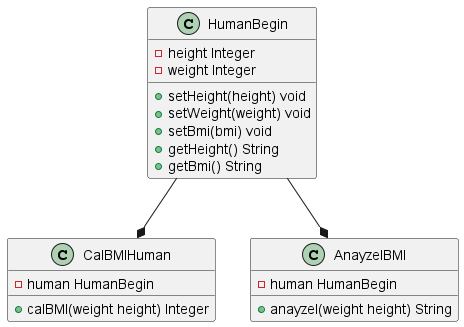

The diagram above was rendered by PlantUML. Its source (embedded in the PNG):
@startuml
class HumanBegin{
    -height Integer
    -weight Integer
    +setHeight(height) void
    +setWeight(weight) void
    +setBmi(bmi) void
    +getHeight() String
    +getBmi() String
    


}
class CalBMIHuman  {
    -human HumanBegin
    +calBMI(weight height) Integer
}
class AnayzelBMI  {
    -human HumanBegin
    +anayzel(weight height) String
}
HumanBegin --* CalBMIHuman
HumanBegin --* AnayzelBMI

@enduml